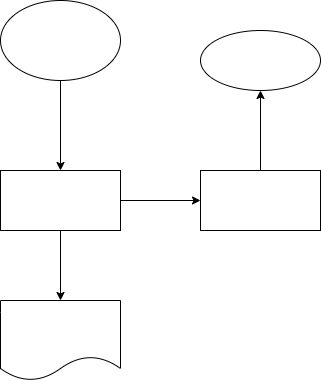

The diagram above was exported from draw.io. Its source (the exported page's mxGraphModel, read from the mxfile embedded in the PNG):
<mxGraphModel dx="1156" dy="380" grid="1" gridSize="10" guides="1" tooltips="1" connect="1" arrows="1" fold="1" page="1" pageScale="1" pageWidth="827" pageHeight="1169" math="0" shadow="0">
  <root>
    <mxCell id="0" />
    <mxCell id="1" parent="0" />
    <mxCell id="4" value="" style="edgeStyle=none;html=1;" edge="1" parent="1" source="2" target="3">
      <mxGeometry relative="1" as="geometry" />
    </mxCell>
    <mxCell id="2" value="" style="ellipse;whiteSpace=wrap;html=1;" vertex="1" parent="1">
      <mxGeometry x="80" y="10" width="120" height="80" as="geometry" />
    </mxCell>
    <mxCell id="6" value="" style="edgeStyle=none;html=1;" edge="1" parent="1" source="3" target="5">
      <mxGeometry relative="1" as="geometry" />
    </mxCell>
    <mxCell id="8" value="" style="edgeStyle=none;html=1;" edge="1" parent="1" source="3" target="7">
      <mxGeometry relative="1" as="geometry" />
    </mxCell>
    <mxCell id="3" value="" style="whiteSpace=wrap;html=1;" vertex="1" parent="1">
      <mxGeometry x="80" y="180" width="120" height="60" as="geometry" />
    </mxCell>
    <mxCell id="5" value="" style="shape=document;whiteSpace=wrap;html=1;boundedLbl=1;" vertex="1" parent="1">
      <mxGeometry x="80" y="310" width="120" height="80" as="geometry" />
    </mxCell>
    <mxCell id="10" value="" style="edgeStyle=none;html=1;" edge="1" parent="1" source="7" target="9">
      <mxGeometry relative="1" as="geometry" />
    </mxCell>
    <mxCell id="7" value="" style="whiteSpace=wrap;html=1;" vertex="1" parent="1">
      <mxGeometry x="280" y="180" width="120" height="60" as="geometry" />
    </mxCell>
    <mxCell id="9" value="" style="ellipse;whiteSpace=wrap;html=1;" vertex="1" parent="1">
      <mxGeometry x="280" y="40" width="120" height="60" as="geometry" />
    </mxCell>
  </root>
</mxGraphModel>